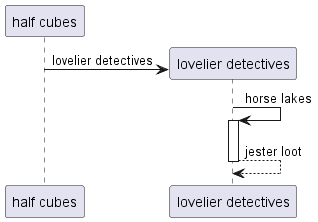

The diagram above was rendered by PlantUML. Its source (embedded in the PNG):
@startuml
participant "half cubes" as 0
create participant "lovelier detectives" as 1
0 -> 1 : lovelier detectives
1 -> 1++ : horse lakes
return jester loot
@enduml